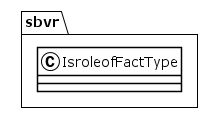

The diagram above was rendered by PlantUML. Its source (embedded in the PNG):
@startuml
!theme plain
package sbvr {
class IsroleofFactType {
}
}
@enduml